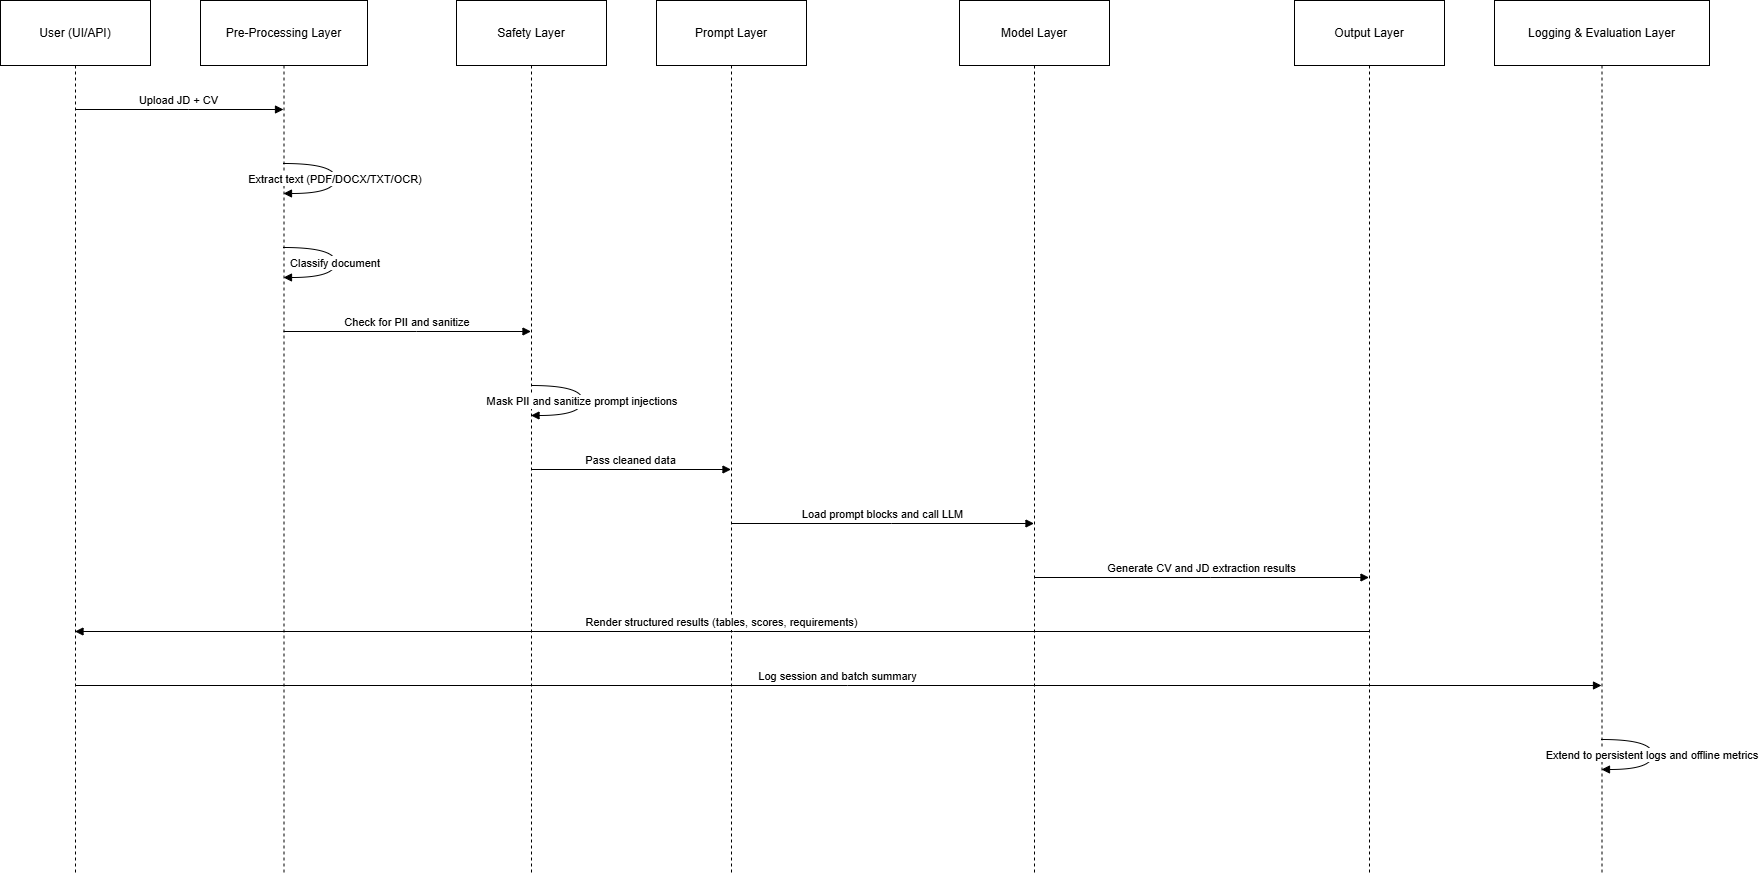

The diagram above was exported from draw.io. Its source (the exported page's mxGraphModel, read from the mxfile embedded in the PNG):
<mxGraphModel dx="1042" dy="527" grid="1" gridSize="10" guides="1" tooltips="1" connect="1" arrows="1" fold="1" page="1" pageScale="1" pageWidth="850" pageHeight="1100" math="0" shadow="0">
  <root>
    <mxCell id="0" />
    <mxCell id="1" parent="0" />
    <mxCell id="bIyury7URDvhAZrP4NF--1" parent="1" style="shape=umlLifeline;perimeter=lifelinePerimeter;whiteSpace=wrap;container=1;dropTarget=0;collapsible=0;recursiveResize=0;outlineConnect=0;portConstraint=eastwest;newEdgeStyle={&quot;edgeStyle&quot;:&quot;elbowEdgeStyle&quot;,&quot;elbow&quot;:&quot;vertical&quot;,&quot;curved&quot;:0,&quot;rounded&quot;:0};size=65;" value="User (UI/API)" vertex="1">
      <mxGeometry height="874" width="150" x="370" y="100" as="geometry" />
    </mxCell>
    <mxCell id="bIyury7URDvhAZrP4NF--2" parent="1" style="shape=umlLifeline;perimeter=lifelinePerimeter;whiteSpace=wrap;container=1;dropTarget=0;collapsible=0;recursiveResize=0;outlineConnect=0;portConstraint=eastwest;newEdgeStyle={&quot;edgeStyle&quot;:&quot;elbowEdgeStyle&quot;,&quot;elbow&quot;:&quot;vertical&quot;,&quot;curved&quot;:0,&quot;rounded&quot;:0};size=65;" value="Pre-Processing Layer" vertex="1">
      <mxGeometry height="874" width="167" x="570" y="100" as="geometry" />
    </mxCell>
    <mxCell id="bIyury7URDvhAZrP4NF--3" parent="1" style="shape=umlLifeline;perimeter=lifelinePerimeter;whiteSpace=wrap;container=1;dropTarget=0;collapsible=0;recursiveResize=0;outlineConnect=0;portConstraint=eastwest;newEdgeStyle={&quot;edgeStyle&quot;:&quot;elbowEdgeStyle&quot;,&quot;elbow&quot;:&quot;vertical&quot;,&quot;curved&quot;:0,&quot;rounded&quot;:0};size=65;" value="Safety Layer" vertex="1">
      <mxGeometry height="874" width="150" x="826" y="100" as="geometry" />
    </mxCell>
    <mxCell id="bIyury7URDvhAZrP4NF--4" parent="1" style="shape=umlLifeline;perimeter=lifelinePerimeter;whiteSpace=wrap;container=1;dropTarget=0;collapsible=0;recursiveResize=0;outlineConnect=0;portConstraint=eastwest;newEdgeStyle={&quot;edgeStyle&quot;:&quot;elbowEdgeStyle&quot;,&quot;elbow&quot;:&quot;vertical&quot;,&quot;curved&quot;:0,&quot;rounded&quot;:0};size=65;" value="Prompt Layer" vertex="1">
      <mxGeometry height="874" width="150" x="1026" y="100" as="geometry" />
    </mxCell>
    <mxCell id="bIyury7URDvhAZrP4NF--5" parent="1" style="shape=umlLifeline;perimeter=lifelinePerimeter;whiteSpace=wrap;container=1;dropTarget=0;collapsible=0;recursiveResize=0;outlineConnect=0;portConstraint=eastwest;newEdgeStyle={&quot;edgeStyle&quot;:&quot;elbowEdgeStyle&quot;,&quot;elbow&quot;:&quot;vertical&quot;,&quot;curved&quot;:0,&quot;rounded&quot;:0};size=65;" value="Model Layer" vertex="1">
      <mxGeometry height="874" width="150" x="1329" y="100" as="geometry" />
    </mxCell>
    <mxCell id="bIyury7URDvhAZrP4NF--6" parent="1" style="shape=umlLifeline;perimeter=lifelinePerimeter;whiteSpace=wrap;container=1;dropTarget=0;collapsible=0;recursiveResize=0;outlineConnect=0;portConstraint=eastwest;newEdgeStyle={&quot;edgeStyle&quot;:&quot;elbowEdgeStyle&quot;,&quot;elbow&quot;:&quot;vertical&quot;,&quot;curved&quot;:0,&quot;rounded&quot;:0};size=65;" value="Output Layer" vertex="1">
      <mxGeometry height="874" width="150" x="1664" y="100" as="geometry" />
    </mxCell>
    <mxCell id="bIyury7URDvhAZrP4NF--7" parent="1" style="shape=umlLifeline;perimeter=lifelinePerimeter;whiteSpace=wrap;container=1;dropTarget=0;collapsible=0;recursiveResize=0;outlineConnect=0;portConstraint=eastwest;newEdgeStyle={&quot;edgeStyle&quot;:&quot;elbowEdgeStyle&quot;,&quot;elbow&quot;:&quot;vertical&quot;,&quot;curved&quot;:0,&quot;rounded&quot;:0};size=65;" value="Logging &amp; Evaluation Layer" vertex="1">
      <mxGeometry height="874" width="215" x="1864" y="100" as="geometry" />
    </mxCell>
    <mxCell id="bIyury7URDvhAZrP4NF--8" edge="1" parent="1" source="bIyury7URDvhAZrP4NF--1" style="verticalAlign=bottom;edgeStyle=elbowEdgeStyle;elbow=vertical;curved=0;rounded=0;endArrow=block;" target="bIyury7URDvhAZrP4NF--2" value="Upload JD + CV">
      <mxGeometry relative="1" as="geometry">
        <Array as="points">
          <mxPoint x="558" y="209" />
        </Array>
      </mxGeometry>
    </mxCell>
    <mxCell id="bIyury7URDvhAZrP4NF--9" edge="1" parent="1" source="bIyury7URDvhAZrP4NF--2" style="curved=1;endArrow=block;rounded=0;" target="bIyury7URDvhAZrP4NF--2" value="Extract text (PDF/DOCX/TXT/OCR)">
      <mxGeometry relative="1" as="geometry">
        <Array as="points">
          <mxPoint x="705" y="263" />
          <mxPoint x="705" y="293" />
        </Array>
      </mxGeometry>
    </mxCell>
    <mxCell id="bIyury7URDvhAZrP4NF--10" edge="1" parent="1" source="bIyury7URDvhAZrP4NF--2" style="curved=1;endArrow=block;rounded=0;" target="bIyury7URDvhAZrP4NF--2" value="Classify document">
      <mxGeometry relative="1" as="geometry">
        <Array as="points">
          <mxPoint x="705" y="347" />
          <mxPoint x="705" y="377" />
        </Array>
      </mxGeometry>
    </mxCell>
    <mxCell id="bIyury7URDvhAZrP4NF--11" edge="1" parent="1" source="bIyury7URDvhAZrP4NF--2" style="verticalAlign=bottom;edgeStyle=elbowEdgeStyle;elbow=vertical;curved=0;rounded=0;endArrow=block;" target="bIyury7URDvhAZrP4NF--3" value="Check for PII and sanitize">
      <mxGeometry relative="1" as="geometry">
        <Array as="points">
          <mxPoint x="786" y="431" />
        </Array>
      </mxGeometry>
    </mxCell>
    <mxCell id="bIyury7URDvhAZrP4NF--12" edge="1" parent="1" source="bIyury7URDvhAZrP4NF--3" style="curved=1;endArrow=block;rounded=0;" target="bIyury7URDvhAZrP4NF--3" value="Mask PII and sanitize prompt injections">
      <mxGeometry relative="1" as="geometry">
        <Array as="points">
          <mxPoint x="952" y="485" />
          <mxPoint x="952" y="515" />
        </Array>
      </mxGeometry>
    </mxCell>
    <mxCell id="bIyury7URDvhAZrP4NF--13" edge="1" parent="1" source="bIyury7URDvhAZrP4NF--3" style="verticalAlign=bottom;edgeStyle=elbowEdgeStyle;elbow=vertical;curved=0;rounded=0;endArrow=block;" target="bIyury7URDvhAZrP4NF--4" value="Pass cleaned data">
      <mxGeometry relative="1" as="geometry">
        <Array as="points">
          <mxPoint x="1009" y="569" />
        </Array>
      </mxGeometry>
    </mxCell>
    <mxCell id="bIyury7URDvhAZrP4NF--14" edge="1" parent="1" source="bIyury7URDvhAZrP4NF--4" style="verticalAlign=bottom;edgeStyle=elbowEdgeStyle;elbow=vertical;curved=0;rounded=0;endArrow=block;" target="bIyury7URDvhAZrP4NF--5" value="Load prompt blocks and call LLM">
      <mxGeometry relative="1" as="geometry">
        <Array as="points">
          <mxPoint x="1261" y="623" />
        </Array>
      </mxGeometry>
    </mxCell>
    <mxCell id="bIyury7URDvhAZrP4NF--15" edge="1" parent="1" source="bIyury7URDvhAZrP4NF--5" style="verticalAlign=bottom;edgeStyle=elbowEdgeStyle;elbow=vertical;curved=0;rounded=0;endArrow=block;" target="bIyury7URDvhAZrP4NF--6" value="Generate CV and JD extraction results">
      <mxGeometry relative="1" as="geometry">
        <Array as="points">
          <mxPoint x="1580" y="677" />
        </Array>
      </mxGeometry>
    </mxCell>
    <mxCell id="bIyury7URDvhAZrP4NF--16" edge="1" parent="1" source="bIyury7URDvhAZrP4NF--6" style="verticalAlign=bottom;edgeStyle=elbowEdgeStyle;elbow=vertical;curved=0;rounded=0;endArrow=block;" target="bIyury7URDvhAZrP4NF--1" value="Render structured results (tables, scores, requirements)">
      <mxGeometry relative="1" as="geometry">
        <Array as="points">
          <mxPoint x="1103" y="731" />
        </Array>
      </mxGeometry>
    </mxCell>
    <mxCell id="bIyury7URDvhAZrP4NF--17" edge="1" parent="1" source="bIyury7URDvhAZrP4NF--1" style="verticalAlign=bottom;edgeStyle=elbowEdgeStyle;elbow=vertical;curved=0;rounded=0;endArrow=block;" target="bIyury7URDvhAZrP4NF--7" value="Log session and batch summary">
      <mxGeometry relative="1" as="geometry">
        <Array as="points">
          <mxPoint x="1217" y="785" />
        </Array>
      </mxGeometry>
    </mxCell>
    <mxCell id="bIyury7URDvhAZrP4NF--18" edge="1" parent="1" source="bIyury7URDvhAZrP4NF--7" style="curved=1;endArrow=block;rounded=0;" target="bIyury7URDvhAZrP4NF--7" value="Extend to persistent logs and offline metrics">
      <mxGeometry relative="1" as="geometry">
        <Array as="points">
          <mxPoint x="2022" y="839" />
          <mxPoint x="2022" y="869" />
        </Array>
      </mxGeometry>
    </mxCell>
  </root>
</mxGraphModel>